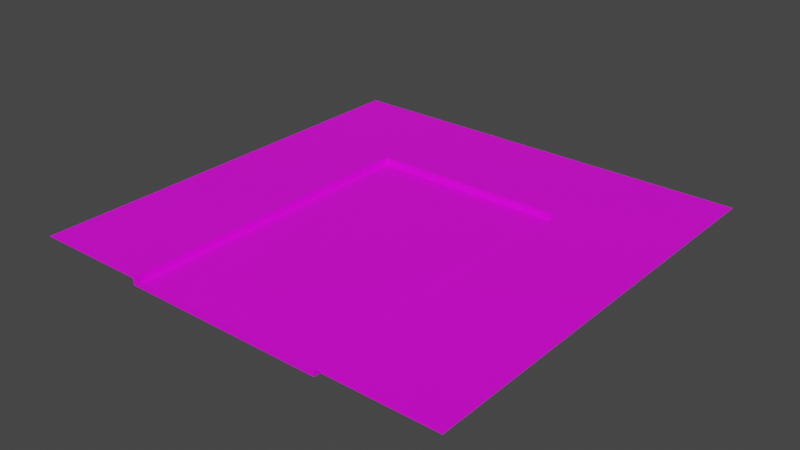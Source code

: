 # Source: baseTile.blend  (saved by Blender 3.4.6; exported with 4.5.12 LTS)
import bpy
from mathutils import Matrix  # noqa: F401  (used for matrix-valued properties, if any)

bpy.ops.wm.read_factory_settings(use_empty=True)
scene = bpy.context.scene
scene.name = 'Scene'

# ---- collections
col_collection = bpy.data.collections.new('Collection'); scene.collection.children.link(col_collection)

# ---- images (referenced by path relative to the original .blend; pixels are not part of the script)
import os
ASSET_DIR = os.environ.get("B2B_ASSET_DIR", "")  # directory of the original .blend (textures are referenced by path, not embedded)
HERE = os.path.dirname(os.path.abspath(__file__))  # packed textures are extracted next to this script under _unpacked/

def load_image(name, relpath, width, height, colorspace="sRGB"):
    """Load a texture the original file referenced (path relative to the .blend, or extracted next to this script)."""
    p = next((c for c in (os.path.join(HERE, relpath), os.path.join(ASSET_DIR, relpath)) if relpath and os.path.exists(c)), "")
    if p:
        img = bpy.data.images.load(p, check_existing=True)
        img.name = name
    else:  # same state as the original file: an image datablock whose file is absent (Cycles renders it pink)
        img = bpy.data.images.new(name, width, height)
        img.source = "FILE"
        img.filepath = "//" + (relpath or name)
    img.colorspace_settings.name = colorspace
    return img
img_end_png = load_image('end.png', 'end.png', 1024, 1024, 'sRGB')

# ---- materials (node trees are filled in below, after node groups)
mat_material_001 = bpy.data.materials.new('Material.001')
mat_material_001.use_transparent_shadow = False

# ---- material node trees
mat_material_001.use_nodes = True; mat_material_001.node_tree.nodes.clear()
_N = mat_material_001.node_tree.nodes; _L = mat_material_001.node_tree.links
n0 = _N.new('ShaderNodeBsdfPrincipled'); n0.name = 'Principled BSDF'; n0.location = (10, 300)
n0.distribution = 'GGX'
n0.subsurface_method = 'RANDOM_WALK_SKIN'
n0.inputs[3].default_value = 1.45
n0.inputs[27].default_value = (0.0, 0.0, 0.0, 1.0)
n0.inputs[28].default_value = 1.0
n1 = _N.new('ShaderNodeOutputMaterial'); n1.name = 'Material Output'; n1.location = (300, 300)
n2 = _N.new('ShaderNodeTexImage'); n2.name = 'Image Texture'; n2.location = (-368, 223)
n2.image = img_end_png
_L.new(n0.outputs[0], n1.inputs[0])
_L.new(n2.outputs[0], n0.inputs[0])
n1.is_active_output = True

# ---- world
world_world = bpy.data.worlds.new('World'); scene.world = world_world
world_world.use_nodes = True; world_world.node_tree.nodes.clear()
_N = world_world.node_tree.nodes; _L = world_world.node_tree.links
n0 = _N.new('ShaderNodeOutputWorld'); n0.name = 'World Output'; n0.location = (300, 300)
n1 = _N.new('ShaderNodeBackground'); n1.name = 'Background'; n1.location = (10, 300)
n1.inputs[0].default_value = (0.05088, 0.05088, 0.05088, 1.0)
_L.new(n1.outputs[0], n0.inputs[0])
n0.is_active_output = True
world_world.color = (0.05088, 0.05088, 0.05088)
world_world.use_sun_shadow = False
world_world.sun_shadow_jitter_overblur = 0.0

# ---- meshes
me_plane = bpy.data.meshes.new('Plane')
me_plane.from_pydata([(-1.0, -1.0, 0.0), (1.0, -1.0, 0.0), (-1.0, 1.0, 0.0), (1.0, 1.0, 0.0), (-1.0, 0.4652, 0.0), (-1.0, 0.0, 0.0), (-1.0, -0.4612, 0.0), (-0.4698, -1.0, 0.0), (0.0, -1.0, 0.0), (0.466, -1.0, 0.0), (1.0, -0.4612, 0.0), (1.0, 0.0, 0.0), (1.0, 0.4652, 0.0), (0.466, 1.0, 0.0), (0.0, 1.0, 0.0), (-0.4698, 1.0, 0.0), (-0.4698, -0.4612, 0.0), (-0.4698, 0.0, 0.0), (-0.4698, 0.4652, 0.0), (0.0, 0.4652, 0.0), (0.466, -0.4612, 0.0), (0.466, 0.0, 0.0), (0.466, 0.4652, 0.0), (-0.4698, -1.0, -0.03), (0.0, -1.0, -0.03), (0.466, -1.0, -0.03), (-0.4698, -0.4612, -0.03), (-0.4698, 0.0, -0.03), (-0.4698, 0.4652, -0.03), (0.0, -0.4612, -0.03), (0.0, 0.0, -0.03), (0.0, 0.4652, -0.03), (0.466, -0.4612, -0.03), (0.466, 0.0, -0.03), (0.466, 0.4652, -0.03)], [], [(22, 12, 3, 13), (4, 18, 15, 2), (18, 19, 14, 15), (19, 22, 13, 14), (0, 7, 16, 6), (6, 16, 17, 5), (5, 17, 18, 4), (21, 22, 34, 33), (19, 18, 28, 31), (8, 9, 25, 24), (20, 21, 33, 32), (18, 17, 27, 28), (22, 19, 31, 34), (9, 1, 10, 20), (20, 10, 11, 21), (21, 11, 12, 22), (23, 24, 29, 26), (26, 29, 30, 27), (27, 30, 31, 28), (24, 25, 32, 29), (29, 32, 33, 30), (30, 33, 34, 31), (16, 7, 23, 26), (17, 16, 26, 27), (7, 8, 24, 23), (9, 20, 32, 25)])
_uv = me_plane.uv_layers.new(name='UVMap')
_uv.uv.foreach_set('vector', [0.733, 0.7326, 1.0, 0.7326, 1.0, 1.0, 0.733, 1.0, 0.0, 0.7326, 0.2651, 0.7326, 0.2651, 1.0, 0.0, 1.0, 0.2651, 0.7326, 0.5, 0.7326, 0.5, 1.0, 0.2651, 1.0, 0.5, 0.7326, 0.733, 0.7326, 0.733, 1.0, 0.5, 1.0, 0.0, 0.0, 0.2651, 0.0, 0.2651, 0.2694, 0.0, 0.2694, 0.0, 0.2694, 0.2651, 0.2694, 0.2651, 0.5, 0.0, 0.5, 0.0, 0.5, 0.2651, 0.5, 0.2651, 0.7326, 0.0, 0.7326, 0.733, 0.5, 0.733, 0.7326, 0.733, 0.7326, 0.733, 0.5, 0.5, 0.7326, 0.2651, 0.7326, 0.2651, 0.7326, 0.5, 0.7326, 0.0, 0.0, 0.0, 0.0, 0.0, 0.0, 0.0, 0.0, 0.733, 0.2694, 0.733, 0.5, 0.733, 0.5, 0.733, 0.2694, 0.2651, 0.7326, 0.2651, 0.5, 0.2651, 0.5, 0.2651, 0.7326, 0.733, 0.7326, 0.5, 0.7326, 0.5, 0.7326, 0.733, 0.7326, 0.733, 0.0, 1.0, 0.0, 1.0, 0.2694, 0.733, 0.2694, 0.733, 0.2694, 1.0, 0.2694, 1.0, 0.5, 0.733, 0.5, 0.733, 0.5, 1.0, 0.5, 1.0, 0.7326, 0.733, 0.7326, 0.2651, 0.0, 0.5, 0.0, 0.5, 0.2694, 0.2651, 0.2694, 0.2651, 0.2694, 0.5, 0.2694, 0.5, 0.5, 0.2651, 0.5, 0.2651, 0.5, 0.5, 0.5, 0.5, 0.7326, 0.2651, 0.7326, 0.5, 0.0, 0.733, 0.0, 0.733, 0.2694, 0.5, 0.2694, 0.5, 0.2694, 0.733, 0.2694, 0.733, 0.5, 0.5, 0.5, 0.5, 0.5, 0.733, 0.5, 0.733, 0.7326, 0.5, 0.7326, 0.2651, 0.2694, 0.2651, 0.0, 0.2651, 0.0, 0.2651, 0.2694, 0.2651, 0.5, 0.2651, 0.2694, 0.2651, 0.2694, 0.2651, 0.5, 0.0, 0.0, 0.0, 0.0, 0.0, 0.0, 0.0, 0.0, 0.733, 0.0, 0.733, 0.2694, 0.733, 0.2694, 0.733, 0.0])
me_plane.materials.append(mat_material_001)
me_plane.update()

# ---- objects
ob_plane = bpy.data.objects.new('Plane', me_plane)

# ---- transforms, parenting, visibility, modifiers, constraints
ob_plane.location = (0.0, 0.0, 0.0)

# ---- collection membership
col_collection.objects.link(ob_plane)

# ---- scene / render settings (as saved in the file)
scene.frame_start = 1; scene.frame_end = 250; scene.frame_set(1)
scene.render.engine = 'BLENDER_EEVEE_NEXT'
scene.cycles.sampling_pattern = 'TABULATED_SOBOL'
scene.cycles.use_light_tree = False
scene.view_settings.view_transform = 'Filmic'
bpy.context.view_layer.update()

# ---- added for rendering (the .blend has no active camera and no usable light): camera, sun
cam_auto = bpy.data.cameras.new('AutoCamera')
cam_auto.lens = 50.0
cam_auto.sensor_width = 36.0
cam_auto.clip_end = 1000.0
ob_auto_camera = bpy.data.objects.new('AutoCamera', cam_auto)
scene.collection.objects.link(ob_auto_camera)
ob_auto_camera.location = (2.61708, -3.14049, 2.07866)
ob_auto_camera.rotation_euler = (1.09748, -7.21219e-08, 0.694738)
scene.camera = ob_auto_camera
light_auto_sun = bpy.data.lights.new('AutoSun', 'SUN')
light_auto_sun.energy = 3.0
light_auto_sun.angle = 0.0523599
ob_auto_sun = bpy.data.objects.new('AutoSun', light_auto_sun)
scene.collection.objects.link(ob_auto_sun)
ob_auto_sun.rotation_euler = (0.872665, 0.174533, 0.523599)
bpy.context.view_layer.update()
